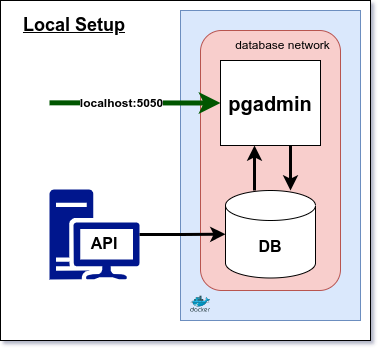

The diagram above was exported from draw.io. Its source (the exported page's mxGraphModel, read from the mxfile embedded in the PNG):
<mxGraphModel dx="691" dy="410" grid="1" gridSize="10" guides="1" tooltips="1" connect="1" arrows="1" fold="1" page="1" pageScale="1" pageWidth="827" pageHeight="1169" math="0" shadow="0">
  <root>
    <mxCell id="0" />
    <mxCell id="1" parent="0" />
    <mxCell id="WjoS6a5MXgaJo1_vFzQs-7" value="" style="rounded=0;whiteSpace=wrap;html=1;" parent="1" vertex="1">
      <mxGeometry x="10" y="50" width="370" height="340" as="geometry" />
    </mxCell>
    <mxCell id="40pNRldAVp_o9qbd7GbC-37" value="" style="rounded=0;whiteSpace=wrap;html=1;fillColor=#dae8fc;strokeColor=#6c8ebf;" parent="1" vertex="1">
      <mxGeometry x="190" y="60" width="180" height="310" as="geometry" />
    </mxCell>
    <mxCell id="40pNRldAVp_o9qbd7GbC-22" value="" style="rounded=1;whiteSpace=wrap;html=1;fillColor=#f8cecc;strokeColor=#b85450;" parent="1" vertex="1">
      <mxGeometry x="210" y="80" width="140" height="260" as="geometry" />
    </mxCell>
    <mxCell id="xfNYurugwk0_LkikgmJU-4" style="edgeStyle=orthogonalEdgeStyle;rounded=0;orthogonalLoop=1;jettySize=auto;html=1;entryX=0.5;entryY=0;entryDx=0;entryDy=0;entryPerimeter=0;strokeWidth=3;" parent="1" edge="1">
      <mxGeometry relative="1" as="geometry">
        <mxPoint x="300" y="195" as="sourcePoint" />
        <mxPoint x="300" y="240" as="targetPoint" />
      </mxGeometry>
    </mxCell>
    <mxCell id="40pNRldAVp_o9qbd7GbC-6" value="&lt;b&gt;&lt;font style=&quot;font-size: 20px;&quot;&gt;pgadmin&lt;/font&gt;&lt;/b&gt;" style="rounded=0;whiteSpace=wrap;html=1;" parent="1" vertex="1">
      <mxGeometry x="230" y="110" width="100" height="85" as="geometry" />
    </mxCell>
    <mxCell id="40pNRldAVp_o9qbd7GbC-24" value="&lt;font style=&quot;font-size: 12px;&quot;&gt;database network&lt;/font&gt;" style="text;html=1;strokeColor=none;fillColor=none;align=center;verticalAlign=middle;whiteSpace=wrap;rounded=0;" parent="1" vertex="1">
      <mxGeometry x="235" y="80" width="114.5" height="30" as="geometry" />
    </mxCell>
    <mxCell id="xfNYurugwk0_LkikgmJU-2" style="edgeStyle=orthogonalEdgeStyle;rounded=0;orthogonalLoop=1;jettySize=auto;html=1;entryX=0.5;entryY=1;entryDx=0;entryDy=0;strokeWidth=3;" parent="1" edge="1">
      <mxGeometry relative="1" as="geometry">
        <mxPoint x="264" y="240" as="sourcePoint" />
        <mxPoint x="264" y="195" as="targetPoint" />
      </mxGeometry>
    </mxCell>
    <mxCell id="WjoS6a5MXgaJo1_vFzQs-3" value="&lt;b&gt;&lt;font style=&quot;font-size: 16px;&quot;&gt;DB&lt;/font&gt;&lt;/b&gt;" style="shape=cylinder3;whiteSpace=wrap;html=1;boundedLbl=1;backgroundOutline=1;size=15;" parent="1" vertex="1">
      <mxGeometry x="235" y="240" width="90" height="87.5" as="geometry" />
    </mxCell>
    <mxCell id="WjoS6a5MXgaJo1_vFzQs-8" value="&lt;b&gt;&lt;font style=&quot;font-size: 18px;&quot;&gt;&lt;u&gt;Local Setup&lt;/u&gt;&lt;/font&gt;&lt;/b&gt;" style="text;html=1;strokeColor=none;fillColor=none;align=center;verticalAlign=middle;whiteSpace=wrap;rounded=0;" parent="1" vertex="1">
      <mxGeometry x="19" y="60" width="130" height="30" as="geometry" />
    </mxCell>
    <mxCell id="xfNYurugwk0_LkikgmJU-6" value="" style="group" parent="1" vertex="1" connectable="0">
      <mxGeometry x="59" y="239" width="90" height="90" as="geometry" />
    </mxCell>
    <mxCell id="WjoS6a5MXgaJo1_vFzQs-4" value="" style="sketch=0;aspect=fixed;pointerEvents=1;shadow=0;dashed=0;html=1;strokeColor=none;labelPosition=center;verticalLabelPosition=bottom;verticalAlign=top;align=center;fillColor=#00188D;shape=mxgraph.mscae.enterprise.workstation_client" parent="xfNYurugwk0_LkikgmJU-6" vertex="1">
      <mxGeometry width="90" height="90" as="geometry" />
    </mxCell>
    <mxCell id="WjoS6a5MXgaJo1_vFzQs-5" value="&lt;b&gt;&lt;font style=&quot;font-size: 16px;&quot;&gt;API&lt;/font&gt;&lt;/b&gt;" style="text;html=1;strokeColor=none;fillColor=none;align=center;verticalAlign=middle;whiteSpace=wrap;rounded=0;" parent="xfNYurugwk0_LkikgmJU-6" vertex="1">
      <mxGeometry x="25" y="39" width="60" height="30" as="geometry" />
    </mxCell>
    <mxCell id="xfNYurugwk0_LkikgmJU-9" style="edgeStyle=orthogonalEdgeStyle;rounded=0;orthogonalLoop=1;jettySize=auto;html=1;entryX=0;entryY=0.5;entryDx=0;entryDy=0;entryPerimeter=0;strokeWidth=3;" parent="1" source="WjoS6a5MXgaJo1_vFzQs-4" target="WjoS6a5MXgaJo1_vFzQs-3" edge="1">
      <mxGeometry relative="1" as="geometry" />
    </mxCell>
    <mxCell id="xfNYurugwk0_LkikgmJU-11" value="" style="endArrow=classic;html=1;rounded=1;strokeWidth=5;fillColor=#008a00;strokeColor=#005700;entryX=0;entryY=0.5;entryDx=0;entryDy=0;" parent="1" edge="1" target="40pNRldAVp_o9qbd7GbC-6">
      <mxGeometry relative="1" as="geometry">
        <mxPoint x="59" y="152.33" as="sourcePoint" />
        <mxPoint x="189" y="152.33" as="targetPoint" />
      </mxGeometry>
    </mxCell>
    <mxCell id="xfNYurugwk0_LkikgmJU-12" value="&lt;font style=&quot;font-size: 12px;&quot;&gt;&lt;b&gt;localhost:5050&lt;/b&gt;&lt;/font&gt;" style="edgeLabel;resizable=0;html=1;align=center;verticalAlign=middle;" parent="xfNYurugwk0_LkikgmJU-11" connectable="0" vertex="1">
      <mxGeometry relative="1" as="geometry">
        <mxPoint x="-14" as="offset" />
      </mxGeometry>
    </mxCell>
    <mxCell id="2lvEhnDmq6mZGCz0soCQ-1" value="" style="image;sketch=0;aspect=fixed;html=1;points=[];align=center;fontSize=12;image=img/lib/mscae/Docker.svg;" vertex="1" parent="1">
      <mxGeometry x="200" y="345.4" width="20" height="16.4" as="geometry" />
    </mxCell>
  </root>
</mxGraphModel>